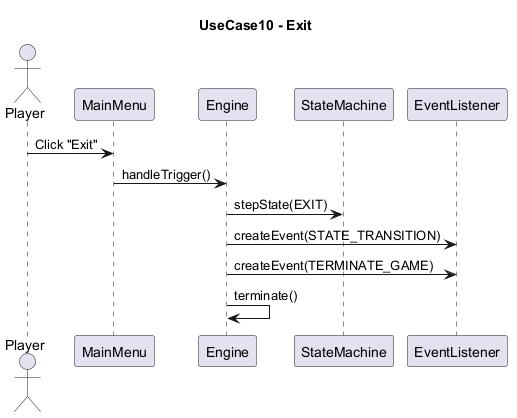

The diagram above was rendered by PlantUML. Its source (embedded in the PNG):
@startuml
title UseCase10 - Exit

actor Player

participant MainMenu
participant Engine
participant StateMachine
participant EventListener

Player -> MainMenu : Click "Exit"

MainMenu -> Engine : handleTrigger()

Engine -> StateMachine : stepState(EXIT)

Engine -> EventListener : createEvent(STATE_TRANSITION)
Engine -> EventListener : createEvent(TERMINATE_GAME)

Engine -> Engine : terminate()

@enduml